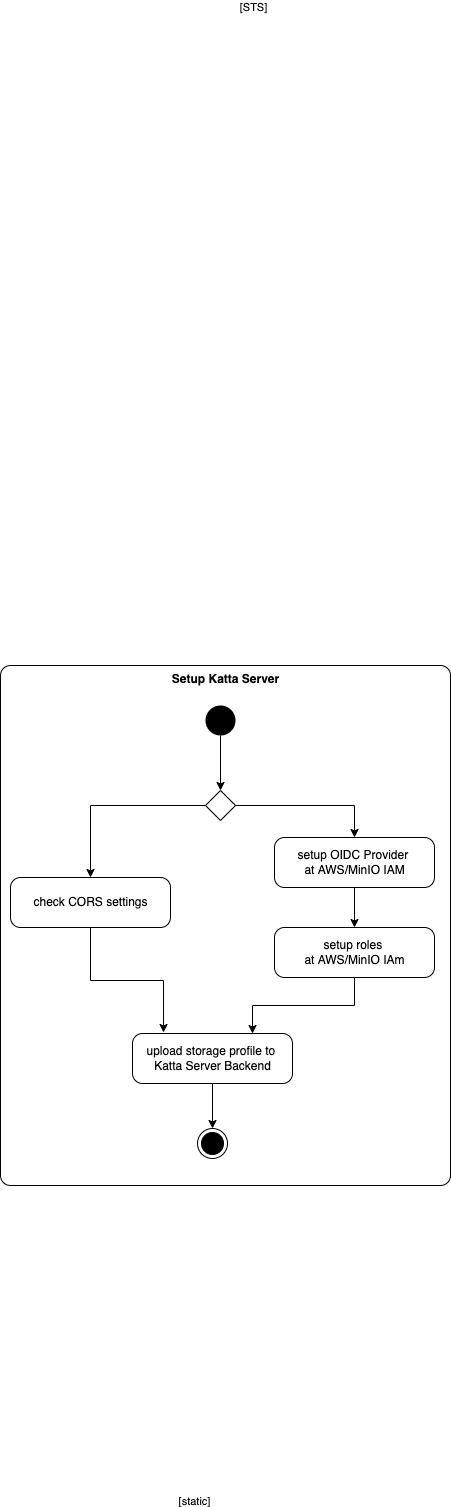

The diagram above was exported from draw.io. Its source (the exported page's mxGraphModel, read from the mxfile embedded in the PNG):
<mxGraphModel dx="1933" dy="2166" grid="1" gridSize="10" guides="1" tooltips="1" connect="1" arrows="1" fold="1" page="1" pageScale="1" pageWidth="827" pageHeight="1169" math="0" shadow="0">
  <root>
    <mxCell id="0" />
    <mxCell id="1" parent="0" />
    <mxCell id="2" value="&lt;b&gt;Setup Katta Server&lt;/b&gt;" style="html=1;dashed=0;rounded=1;absoluteArcSize=1;arcSize=20;verticalAlign=top;align=center;fontColor=default;strokeColor=default;fillColor=none;" vertex="1" parent="1">
      <mxGeometry x="-60" y="480" width="450" height="520" as="geometry" />
    </mxCell>
    <mxCell id="3" value="" style="rhombus;" vertex="1" parent="1">
      <mxGeometry x="145" y="605" width="30" height="30" as="geometry" />
    </mxCell>
    <mxCell id="4" value="" style="edgeStyle=orthogonalEdgeStyle;rounded=0;orthogonalLoop=1;jettySize=auto;html=1;" edge="1" source="5" target="7" parent="1">
      <mxGeometry relative="1" as="geometry" />
    </mxCell>
    <mxCell id="5" value="setup OIDC Provider &lt;br&gt;at&amp;nbsp;AWS/MinIO IAM" style="html=1;dashed=0;rounded=1;absoluteArcSize=1;arcSize=20;verticalAlign=middle;align=center;" vertex="1" parent="1">
      <mxGeometry x="214" y="652" width="160" height="50" as="geometry" />
    </mxCell>
    <mxCell id="6" value="check CORS settings" style="html=1;dashed=0;rounded=1;absoluteArcSize=1;arcSize=20;verticalAlign=middle;align=center;" vertex="1" parent="1">
      <mxGeometry x="-50" y="692" width="160" height="50" as="geometry" />
    </mxCell>
    <mxCell id="7" value="setup roles &lt;br&gt;at AWS/MinIO IAm" style="html=1;dashed=0;rounded=1;absoluteArcSize=1;arcSize=20;verticalAlign=middle;align=center;" vertex="1" parent="1">
      <mxGeometry x="214" y="742" width="160" height="50" as="geometry" />
    </mxCell>
    <mxCell id="8" value="" style="endArrow=classic;html=1;rounded=0;exitX=0;exitY=0.5;exitDx=0;exitDy=0;edgeStyle=orthogonalEdgeStyle;" edge="1" source="3" target="6" parent="1">
      <mxGeometry width="50" height="50" relative="1" as="geometry">
        <mxPoint x="170" y="410" as="sourcePoint" />
        <mxPoint x="170" y="440" as="targetPoint" />
      </mxGeometry>
    </mxCell>
    <mxCell id="9" value="[static]" style="edgeLabel;html=1;align=center;verticalAlign=middle;resizable=0;points=[];" vertex="1" connectable="0" parent="8">
      <mxGeometry x="-0.4762" y="704" relative="1" as="geometry">
        <mxPoint x="37" y="-9" as="offset" />
      </mxGeometry>
    </mxCell>
    <mxCell id="10" value="" style="endArrow=classic;html=1;rounded=0;exitX=1;exitY=0.5;exitDx=0;exitDy=0;edgeStyle=orthogonalEdgeStyle;entryX=0.5;entryY=0;entryDx=0;entryDy=0;" edge="1" source="3" target="5" parent="1">
      <mxGeometry width="50" height="50" relative="1" as="geometry">
        <mxPoint x="155" y="610" as="sourcePoint" />
        <mxPoint x="40" y="730" as="targetPoint" />
      </mxGeometry>
    </mxCell>
    <mxCell id="11" value="[STS]" style="edgeLabel;html=1;align=center;verticalAlign=middle;resizable=0;points=[];" vertex="1" connectable="0" parent="10">
      <mxGeometry x="-0.4762" y="789" relative="1" as="geometry">
        <mxPoint x="-23" y="-10" as="offset" />
      </mxGeometry>
    </mxCell>
    <mxCell id="12" value="" style="ellipse;fillColor=#000000;strokeColor=none;" vertex="1" parent="1">
      <mxGeometry x="145" y="520" width="30" height="30" as="geometry" />
    </mxCell>
    <mxCell id="13" value="" style="ellipse;html=1;shape=endState;fillColor=#000000;strokeColor=#000000;" vertex="1" parent="1">
      <mxGeometry x="137" y="943" width="30" height="30" as="geometry" />
    </mxCell>
    <mxCell id="14" value="" style="endArrow=classic;html=1;rounded=0;edgeStyle=orthogonalEdgeStyle;entryX=0.194;entryY=-0.02;entryDx=0;entryDy=0;entryPerimeter=0;" edge="1" source="6" target="17" parent="1">
      <mxGeometry width="50" height="50" relative="1" as="geometry">
        <mxPoint x="155" y="610" as="sourcePoint" />
        <mxPoint x="160" y="910" as="targetPoint" />
      </mxGeometry>
    </mxCell>
    <mxCell id="15" value="" style="endArrow=classic;html=1;rounded=0;edgeStyle=orthogonalEdgeStyle;exitX=0.5;exitY=1;exitDx=0;exitDy=0;entryX=0.75;entryY=0;entryDx=0;entryDy=0;" edge="1" source="7" target="17" parent="1">
      <mxGeometry width="50" height="50" relative="1" as="geometry">
        <mxPoint x="40" y="780" as="sourcePoint" />
        <mxPoint x="270" y="870" as="targetPoint" />
      </mxGeometry>
    </mxCell>
    <mxCell id="16" value="" style="endArrow=classic;html=1;rounded=0;exitX=0.5;exitY=1;exitDx=0;exitDy=0;entryX=0.5;entryY=0;entryDx=0;entryDy=0;" edge="1" source="12" target="3" parent="1">
      <mxGeometry width="50" height="50" relative="1" as="geometry">
        <mxPoint x="40" y="780" as="sourcePoint" />
        <mxPoint x="160" y="189" as="targetPoint" />
      </mxGeometry>
    </mxCell>
    <mxCell id="17" value="upload storage profile to&amp;nbsp;&lt;br&gt;Katta Server Backend" style="html=1;dashed=0;rounded=1;absoluteArcSize=1;arcSize=20;verticalAlign=middle;align=center;" vertex="1" parent="1">
      <mxGeometry x="72" y="848" width="160" height="50" as="geometry" />
    </mxCell>
    <mxCell id="18" value="" style="endArrow=classic;html=1;rounded=0;edgeStyle=orthogonalEdgeStyle;exitX=0.5;exitY=1;exitDx=0;exitDy=0;entryX=0.5;entryY=0;entryDx=0;entryDy=0;" edge="1" source="17" target="13" parent="1">
      <mxGeometry width="50" height="50" relative="1" as="geometry">
        <mxPoint x="316" y="780" as="sourcePoint" />
        <mxPoint x="202" y="880" as="targetPoint" />
      </mxGeometry>
    </mxCell>
  </root>
</mxGraphModel>